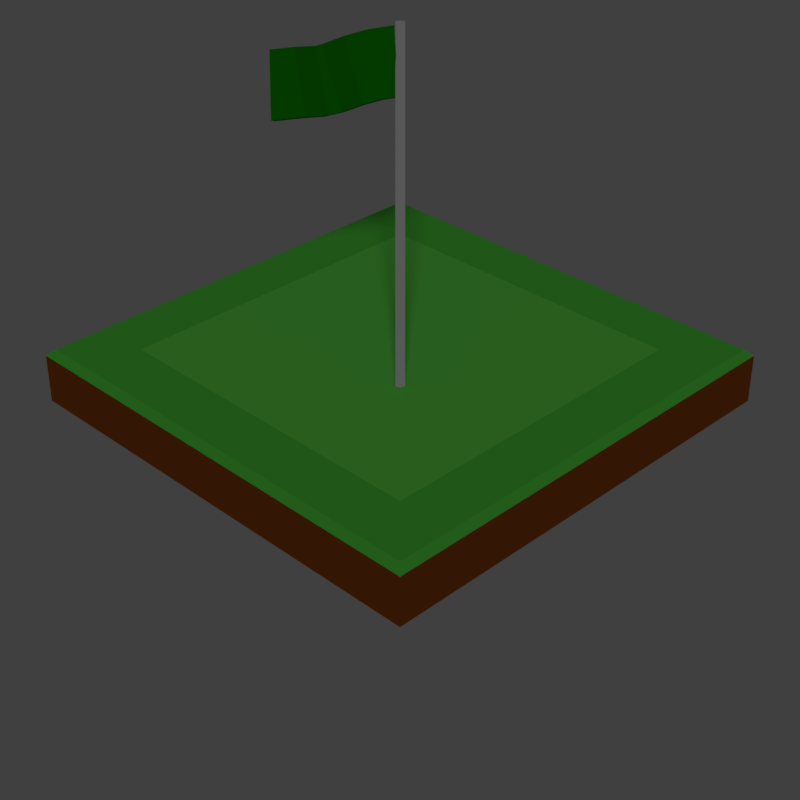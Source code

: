 # Source: flag.blend  (saved by Blender 2.78.0; exported with 4.5.12 LTS)
import bpy
from mathutils import Matrix  # noqa: F401  (used for matrix-valued properties, if any)

bpy.ops.wm.read_factory_settings(use_empty=True)
scene = bpy.context.scene
scene.name = 'Scene'

# ---- collections
col_collection_1 = bpy.data.collections.new('Collection 1'); scene.collection.children.link(col_collection_1)

# ---- materials (node trees are filled in below, after node groups)
mat_material_006 = bpy.data.materials.new('Material.006')
mat_material_006.alpha_threshold = 0.0
mat_material_006.use_transparent_shadow = False
mat_material_006.diffuse_color = (0.004639, 0.1523, 0.0, 1.0)
mat_material_006.specular_color = (0.00684, 0.2883, 0.0)
mat_material_006.roughness = 0.5
mat_material_005 = bpy.data.materials.new('Material.005')
mat_material_005.alpha_threshold = 0.0
mat_material_005.use_transparent_shadow = False
mat_material_005.diffuse_color = (0.3931, 0.3931, 0.3931, 1.0)
mat_material_005.roughness = 0.5
mat_material = bpy.data.materials.new('Material')
mat_material.alpha_threshold = 0.0
mat_material.use_transparent_shadow = False
mat_material.diffuse_color = (0.2019, 0.0526, 0.006521, 1.0)
mat_material.specular_color = (0.2019, 0.0526, 0.006521)
mat_material.roughness = 0.5
mat_material.specular_intensity = 0.0
mat_material_001 = bpy.data.materials.new('Material.001')
mat_material_001.alpha_threshold = 0.0
mat_material_001.use_transparent_shadow = False
mat_material_001.diffuse_color = (0.067, 0.4385, 0.04132, 1.0)
mat_material_001.roughness = 0.5
mat_material_004 = bpy.data.materials.new('Material.004')
mat_material_004.alpha_threshold = 0.0
mat_material_004.use_transparent_shadow = False
mat_material_004.diffuse_color = (0.09842, 0.5173, 0.06239, 1.0)
mat_material_004.roughness = 0.5

# ---- material node trees

# ---- world
world_world = bpy.data.worlds.new('World'); scene.world = world_world
world_world.color = (0.05088, 0.05088, 0.05088)
world_world.use_sun_shadow = False
world_world.sun_shadow_jitter_overblur = 0.0
world_world.cycles.sampling_method = 'MANUAL'

# ---- cameras
cam_camera = bpy.data.cameras.new('Camera')
cam_camera.clip_end = 100.0
cam_camera.lens = 64.54
cam_camera.sensor_width = 32.0
cam_camera.sensor_height = 18.0
cam_camera.ortho_scale = 7.314
cam_camera.dof.focus_distance = 0.0
cam_camera.dof.aperture_fstop = 128.0

# ---- lights
light_sun = bpy.data.lights.new('Sun', 'SUN')
light_sun.transmission_factor = 0.0
light_sun.angle = 0.1993
light_sun.energy = 0.71
light_sun.shadow_buffer_clip_start = 0.5
light_sun.shadow_soft_size = 0.1
light_sun.shadow_cascade_max_distance = 1000.0

# ---- meshes
me_cube = bpy.data.meshes.new('Cube')
me_cube.from_pydata([(0.05863, -0.07536, -0.2504), (0.05863, -0.07536, 0.1325), (0.05863, -0.02467, -0.2504), (0.05863, -0.02467, 0.1325), (0.7817, -0.07536, -0.2504), (0.7817, -0.07536, 0.1325), (0.7817, -0.02467, -0.2504), (0.7817, -0.02467, 0.1325), (0.6612, -0.02467, -0.2504), (0.5407, -0.02467, -0.2504), (0.4202, -0.02467, -0.2504), (0.2996, -0.02467, -0.2504), (0.1791, -0.02467, -0.2504), (0.1791, -0.02467, 0.1325), (0.2996, -0.02467, 0.1325), (0.4202, -0.02467, 0.1325), (0.5407, -0.02467, 0.1325), (0.6612, -0.02467, 0.1325), (0.1791, -0.07536, -0.2504), (0.2996, -0.07536, -0.2504), (0.4202, -0.07536, -0.2504), (0.5407, -0.07536, -0.2504), (0.6612, -0.07536, -0.2504), (0.6612, -0.07536, 0.1325), (0.5407, -0.07536, 0.1325), (0.4202, -0.07536, 0.1325), (0.2996, -0.07536, 0.1325), (0.1791, -0.07536, 0.1325)], [], [(0, 1, 3, 2), (8, 17, 7, 6), (6, 7, 5, 4), (18, 27, 1, 0), (8, 6, 4, 22), (13, 3, 1, 27), (7, 17, 23, 5), (17, 16, 24, 23), (16, 15, 25, 24), (15, 14, 26, 25), (14, 13, 27, 26), (2, 12, 18, 0), (12, 11, 19, 18), (11, 10, 20, 19), (10, 9, 21, 20), (9, 8, 22, 21), (4, 5, 23, 22), (22, 23, 24, 21), (21, 24, 25, 20), (20, 25, 26, 19), (19, 26, 27, 18), (2, 3, 13, 12), (12, 13, 14, 11), (11, 14, 15, 10), (10, 15, 16, 9), (9, 16, 17, 8)])
me_cube.materials.append(mat_material_006)
me_cube.use_remesh_preserve_volume = False
me_cube.use_remesh_preserve_attributes = False
me_cube.use_mirror_vertex_groups = False
me_cube.update()
me_cylinder = bpy.data.meshes.new('Cylinder')
me_cylinder.from_pydata([(0.0, 1.0, -1.0), (0.0, 1.0, 1.0), (0.866, 0.5, -1.0), (0.866, 0.5, 1.0), (0.866, -0.5, -1.0), (0.866, -0.5, 1.0), (-8.742e-08, -1.0, -1.0), (-8.742e-08, -1.0, 1.0), (-0.866, -0.5, -1.0), (-0.866, -0.5, 1.0), (-0.866, 0.5, -1.0), (-0.866, 0.5, 1.0)], [], [(0, 1, 3, 2), (2, 3, 5, 4), (4, 5, 7, 6), (6, 7, 9, 8), (3, 1, 11, 9, 7, 5), (8, 9, 11, 10), (10, 11, 1, 0), (0, 2, 4, 6, 8, 10)])
me_cylinder.materials.append(mat_material_005)
me_cylinder.use_remesh_preserve_volume = False
me_cylinder.use_remesh_preserve_attributes = False
me_cylinder.use_mirror_vertex_groups = False
me_cylinder.update()
me_grid = bpy.data.meshes.new('Grid')
me_grid.from_pydata([(0.2361, -0.05441, -0.2361), (0.2361, -0.05441, 0.2361), (-0.2361, -0.05441, -0.2361), (-0.2361, -0.05441, 0.2361), (1.842e-09, 0.002403, -1.287e-08), (-4.105e-09, 0.002403, 0.1724), (7.788e-09, 0.002403, -0.1724), (0.1724, 0.002403, 7.014e-09), (-0.1724, 0.002403, -3.275e-08), (-0.1724, 0.002403, -0.1724), (0.1724, 0.002403, -0.1724), (0.1724, 0.002403, 0.1724), (-0.1724, 0.002403, 0.1724), (0.2287, 0.002403, -0.2287), (0.2361, -0.004325, -0.2361), (0.2287, 0.002403, 0.2287), (0.2361, -0.004325, 0.2361), (-0.2287, 0.002403, -0.2287), (-0.2361, -0.004325, -0.2361), (-0.2287, 0.002403, 0.2287), (-0.2361, -0.004325, 0.2361), (1.028e-08, 0.002403, -0.2287), (-9.313e-10, -0.004325, -0.2361), (-9.313e-10, -0.004325, 0.2361), (-1.017e-08, 0.002403, 0.2287), (-0.2287, 0.002403, -3.095e-08), (-0.2361, -0.004325, -1.35e-08), (0.2361, -0.004325, -1.35e-08), (0.2287, 0.002403, 3.13e-09), (0.1181, -0.004325, -0.2361), (0.1181, 0.002403, -0.2287), (-0.1181, -0.004325, 0.2361), (-0.1181, 0.002403, 0.2287), (-0.2361, -0.004325, -0.1181), (-0.2287, 0.002403, -0.1181), (0.2361, -0.004325, 0.1181), (0.2287, 0.002403, 0.1181), (-0.1181, -0.004325, -0.2361), (-0.1181, 0.002403, -0.2287), (0.1181, -0.004325, 0.2361), (0.1181, 0.002403, 0.2287), (-0.2361, -0.004325, 0.1181), (-0.2287, 0.002403, 0.1181), (0.2361, -0.004325, -0.1181), (0.2287, 0.002403, -0.1181)], [], [(19, 32, 12), (3, 20, 41, 26, 33, 18, 2), (17, 34, 9), (2, 0, 1, 3), (21, 38, 9, 6), (0, 14, 43, 27, 35, 16, 1), (5, 12, 32, 24), (10, 6, 4, 7), (44, 10, 7, 28), (6, 9, 8, 4), (30, 21, 6, 10), (42, 19, 12), (28, 7, 11, 36), (2, 18, 37, 22, 29, 14, 0), (11, 5, 24, 40), (1, 16, 39, 23, 31, 20, 3), (7, 4, 5, 11), (8, 25, 42, 12), (4, 8, 12, 5), (9, 34, 25, 8), (30, 13, 14, 29), (32, 19, 20, 31), (34, 17, 18, 33), (36, 15, 16, 35), (38, 21, 22, 37), (40, 24, 23, 39), (42, 25, 26, 41), (44, 28, 27, 43), (21, 30, 29, 22), (24, 32, 31, 23), (25, 34, 33, 26), (28, 36, 35, 27), (17, 38, 37, 18), (15, 40, 39, 16), (19, 42, 41, 20), (13, 44, 43, 14), (38, 17, 9), (13, 30, 10), (44, 13, 10), (15, 36, 11), (40, 15, 11)])
me_grid.polygons.foreach_set('material_index', [1, 0, 1, 0, 1, 0, 1, 2, 1, 2, 1, 1, 1, 0, 1, 0, 2, 1, 2, 1, 1, 1, 1, 1, 1, 1, 1, 1, 1, 1, 1, 1, 1, 1, 1, 1, 1, 1, 1, 1, 1])
me_grid.materials.append(mat_material)
me_grid.materials.append(mat_material_001)
me_grid.materials.append(mat_material_004)
me_grid.use_remesh_preserve_volume = False
me_grid.use_remesh_preserve_attributes = False
me_grid.use_mirror_vertex_groups = False
me_grid.update()

# ---- curves / text
cu_beziercurve = bpy.data.curves.new('BezierCurve', 'CURVE')
cu_beziercurve.dimensions = '3D'
_sp = cu_beziercurve.splines.new('BEZIER'); _sp.bezier_points.add(2)
_sp.bezier_points.foreach_set('co', [-0.4627, 0.004048, -0.1758, -0.1615, 0.05726, -0.1372, 0.4189, -0.01753, -0.2354])
_sp.bezier_points.foreach_set('handle_left', [-0.666, 0.4778, -0.1378, -0.1662, 0.06238, -0.1384, 0.5056, -0.01753, 0.09131])
_sp.bezier_points.foreach_set('handle_right', [-0.3931, -0.1583, -0.1888, -0.003657, -0.1141, -0.09815, 0.3982, -0.01753, -0.3135])
for _p, _l, _r in zip(_sp.bezier_points, ['ALIGNED', 'ALIGNED', 'ALIGNED'], ['ALIGNED', 'ALIGNED', 'ALIGNED']): _p.handle_left_type = _l; _p.handle_right_type = _r
_sp.order_u = 0
_sp.order_v = 0
cu_beziercurve.use_path = True
cu_beziercurve.use_path_clamp = True
cu_beziercurve.bevel_resolution = 0
cu_beziercurve.fill_mode = 'HALF'

# ---- objects
ob_beziercurve = bpy.data.objects.new('BezierCurve', cu_beziercurve)
ob_cube = bpy.data.objects.new('Cube', me_cube)
ob_cylinder = bpy.data.objects.new('Cylinder', me_cylinder)
ob_sun = bpy.data.objects.new('Sun', light_sun)
ob_grid = bpy.data.objects.new('Grid', me_grid)
ob_camera = bpy.data.objects.new('Camera', cam_camera)

# ---- transforms, parenting, visibility, modifiers, constraints
ob_beziercurve.location = (-0.1783, -0.1798, 1.187)
ob_beziercurve.scale = (0.7138, 0.7138, 0.7138)
ob_beziercurve.lineart.crease_threshold = 0.0
ob_cube.location = (-0.1783, -0.1798, 1.187)
ob_cube.scale = (0.7138, 0.4064, 0.7138)
ob_cube.lineart.crease_threshold = 0.0
_m = ob_cube.modifiers.new('Curve', 'CURVE')
_m.object = ob_beziercurve
ob_cylinder.location = (0.0009865, -0.2286, 0.5484)
ob_cylinder.scale = (0.02185, 0.02185, 0.7138)
ob_cylinder.lineart.crease_threshold = 0.0
ob_sun.location = (0.0, -3.252, 1.358)
ob_sun.rotation_euler = (1.335, -0.0, 0.0)
ob_sun.lineart.crease_threshold = 0.0
ob_grid.location = (0.0, 0.0, 0.0)
ob_grid.rotation_euler = (1.989, -0.3855, 0.7027)
ob_grid.scale = (4.235, 4.235, 4.235)
ob_grid.lineart.crease_threshold = 0.0
_m = ob_grid.modifiers.new('Triangulate', 'TRIANGULATE')
ob_camera.location = (0.0, -6.433, -0.1939)
ob_camera.rotation_euler = (1.571, 0.0, 0.0)
ob_camera.lock_rotations_4d = False
ob_camera.empty_display_type = 'ARROWS'
ob_camera.color = (0.0, 0.0, 0.0, 0.0)
ob_camera.display_type = 'WIRE'
ob_camera.lineart.crease_threshold = 0.0

# ---- collection membership
col_collection_1.objects.link(ob_beziercurve)
col_collection_1.objects.link(ob_cube)
col_collection_1.objects.link(ob_cylinder)
col_collection_1.objects.link(ob_sun)
col_collection_1.objects.link(ob_grid)
col_collection_1.objects.link(ob_camera)

# ---- scene / render settings (as saved in the file)
scene.camera = ob_camera
scene.frame_start = 1; scene.frame_end = 250; scene.frame_set(139)
scene.render.engine = 'BLENDER_EEVEE_NEXT'
scene.render.image_settings.color_depth = '16'
scene.render.resolution_x = 256
scene.render.resolution_y = 256
scene.render.dither_intensity = 0.0
scene.render.film_transparent = True
scene.cycles.use_denoising = False
scene.cycles.samples = 128
scene.cycles.sampling_pattern = 'TABULATED_SOBOL'
scene.cycles.light_sampling_threshold = 0.0
scene.cycles.use_adaptive_sampling = False
scene.cycles.use_light_tree = False
scene.cycles.blur_glossy = 0.0
scene.cycles.sample_clamp_indirect = 0.0
scene.view_settings.view_transform = 'Standard'
bpy.context.view_layer.update()
